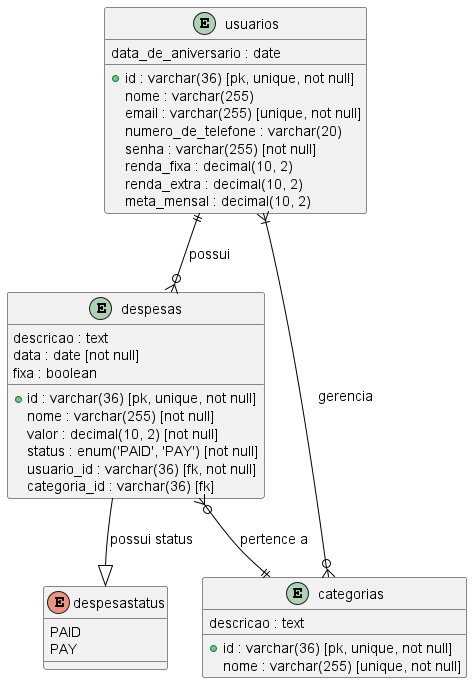

The diagram above was rendered by PlantUML. Its source (embedded in the PNG):
@startuml
skinparam TableAttributeFontSize 12
skinparam TableFontSize 14
skinparam TableBorderColor black
skinparam ArrowColor black
skinparam ArrowFontSize 14

entity "usuarios" as usuario {
  + id : varchar(36) [pk, unique, not null]
  nome : varchar(255)
  email : varchar(255) [unique, not null]
  numero_de_telefone : varchar(20)
  data_de_aniversario : date
  senha : varchar(255) [not null]
  renda_fixa : decimal(10, 2)
  renda_extra : decimal(10, 2)
  meta_mensal : decimal(10, 2)
}

entity "despesas" as despesa {
  + id : varchar(36) [pk, unique, not null]
  nome : varchar(255) [not null]
  valor : decimal(10, 2) [not null]
  descricao : text
  data : date [not null]
  status : enum('PAID', 'PAY') [not null]
  fixa : boolean
  usuario_id : varchar(36) [fk, not null]
  categoria_id : varchar(36) [fk]
}

entity "categorias" as categoria {
  + id : varchar(36) [pk, unique, not null]
  nome : varchar(255) [unique, not null]
  descricao : text
}

usuario ||--o{ despesa : possui
usuario }|--o{ categoria : gerencia
despesa }o--|| categoria : pertence a
despesa --|> despesastatus : possui status

enum despesastatus {
  PAID
  PAY
}
@enduml